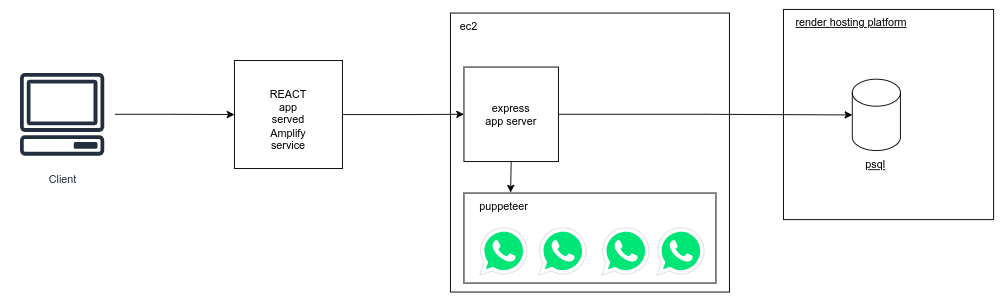

The diagram above was exported from draw.io. Its source (the exported page's mxGraphModel, read from the mxfile embedded in the PNG):
<mxGraphModel dx="2084" dy="1748" grid="1" gridSize="10" guides="1" tooltips="1" connect="1" arrows="1" fold="1" page="1" pageScale="1" pageWidth="827" pageHeight="1169" math="0" shadow="0">
  <root>
    <mxCell id="0" />
    <mxCell id="1" parent="0" />
    <mxCell id="As5WcrueqdWruDSxtM97-1" value="" style="whiteSpace=wrap;html=1;aspect=fixed;align=left;" parent="1" vertex="1">
      <mxGeometry x="-50" y="-40" width="310" height="310" as="geometry" />
    </mxCell>
    <mxCell id="ey2o2gYvazAA6hOFELCX-8" value="" style="group" vertex="1" connectable="0" parent="1">
      <mxGeometry x="320" y="-44" width="237" height="247.5" as="geometry" />
    </mxCell>
    <mxCell id="As5WcrueqdWruDSxtM97-20" value="" style="group" parent="ey2o2gYvazAA6hOFELCX-8" vertex="1" connectable="0">
      <mxGeometry x="110" y="97.5" width="127" height="150" as="geometry" />
    </mxCell>
    <mxCell id="ey2o2gYvazAA6hOFELCX-1" value="" style="whiteSpace=wrap;html=1;aspect=fixed;" vertex="1" parent="As5WcrueqdWruDSxtM97-20">
      <mxGeometry x="-110" y="-97.5" width="233.5" height="233.5" as="geometry" />
    </mxCell>
    <mxCell id="As5WcrueqdWruDSxtM97-21" value="" style="shape=cylinder3;whiteSpace=wrap;html=1;boundedLbl=1;backgroundOutline=1;size=15;fontStyle=4" parent="As5WcrueqdWruDSxtM97-20" vertex="1">
      <mxGeometry x="-33.5" y="-20" width="53.5" height="79.25" as="geometry" />
    </mxCell>
    <mxCell id="As5WcrueqdWruDSxtM97-22" value="psql" style="text;html=1;align=center;verticalAlign=middle;resizable=0;points=[];autosize=1;strokeColor=none;fillColor=none;fontStyle=4" parent="As5WcrueqdWruDSxtM97-20" vertex="1">
      <mxGeometry x="-33.5" y="60" width="50" height="30" as="geometry" />
    </mxCell>
    <mxCell id="ey2o2gYvazAA6hOFELCX-2" value="render hosting platform" style="text;html=1;align=center;verticalAlign=middle;resizable=0;points=[];autosize=1;strokeColor=none;fillColor=none;fontStyle=4" vertex="1" parent="ey2o2gYvazAA6hOFELCX-8">
      <mxGeometry width="150" height="30" as="geometry" />
    </mxCell>
    <mxCell id="ey2o2gYvazAA6hOFELCX-15" style="edgeStyle=orthogonalEdgeStyle;rounded=0;orthogonalLoop=1;jettySize=auto;html=1;exitX=1;exitY=0.5;exitDx=0;exitDy=0;" edge="1" parent="1" source="As5WcrueqdWruDSxtM97-9" target="As5WcrueqdWruDSxtM97-21">
      <mxGeometry relative="1" as="geometry" />
    </mxCell>
    <mxCell id="As5WcrueqdWruDSxtM97-9" value="express&lt;div&gt;app server&lt;/div&gt;" style="whiteSpace=wrap;html=1;aspect=fixed;" parent="1" vertex="1">
      <mxGeometry x="-35" y="20" width="105" height="105" as="geometry" />
    </mxCell>
    <mxCell id="ey2o2gYvazAA6hOFELCX-3" value="ec2" style="text;html=1;align=center;verticalAlign=middle;resizable=0;points=[];autosize=1;strokeColor=none;fillColor=none;" vertex="1" parent="1">
      <mxGeometry x="-50" y="-40" width="40" height="30" as="geometry" />
    </mxCell>
    <mxCell id="ey2o2gYvazAA6hOFELCX-4" value="" style="group" vertex="1" connectable="0" parent="1">
      <mxGeometry x="-35" y="190" width="280" height="70" as="geometry" />
    </mxCell>
    <mxCell id="As5WcrueqdWruDSxtM97-17" value="" style="rounded=0;whiteSpace=wrap;html=1;" parent="ey2o2gYvazAA6hOFELCX-4" vertex="1">
      <mxGeometry y="-30" width="280" height="100" as="geometry" />
    </mxCell>
    <mxCell id="As5WcrueqdWruDSxtM97-5" value="" style="dashed=0;outlineConnect=0;html=1;align=center;labelPosition=center;verticalLabelPosition=bottom;verticalAlign=top;shape=mxgraph.weblogos.whatsapp;fillColor=#00E676;strokeColor=#dddddd" parent="ey2o2gYvazAA6hOFELCX-4" vertex="1">
      <mxGeometry x="17.5" y="8.75" width="52.5" height="52.5" as="geometry" />
    </mxCell>
    <mxCell id="As5WcrueqdWruDSxtM97-13" value="" style="dashed=0;outlineConnect=0;html=1;align=center;labelPosition=center;verticalLabelPosition=bottom;verticalAlign=top;shape=mxgraph.weblogos.whatsapp;fillColor=#00E676;strokeColor=#dddddd" parent="ey2o2gYvazAA6hOFELCX-4" vertex="1">
      <mxGeometry x="83.125" y="8.75" width="52.5" height="52.5" as="geometry" />
    </mxCell>
    <mxCell id="As5WcrueqdWruDSxtM97-14" value="" style="dashed=0;outlineConnect=0;html=1;align=center;labelPosition=center;verticalLabelPosition=bottom;verticalAlign=top;shape=mxgraph.weblogos.whatsapp;fillColor=#00E676;strokeColor=#dddddd" parent="ey2o2gYvazAA6hOFELCX-4" vertex="1">
      <mxGeometry x="153.125" y="8.75" width="52.5" height="52.5" as="geometry" />
    </mxCell>
    <mxCell id="As5WcrueqdWruDSxtM97-16" value="" style="dashed=0;outlineConnect=0;html=1;align=center;labelPosition=center;verticalLabelPosition=bottom;verticalAlign=top;shape=mxgraph.weblogos.whatsapp;fillColor=#00E676;strokeColor=#dddddd" parent="ey2o2gYvazAA6hOFELCX-4" vertex="1">
      <mxGeometry x="214.375" y="8.75" width="52.5" height="52.5" as="geometry" />
    </mxCell>
    <mxCell id="ey2o2gYvazAA6hOFELCX-5" value="puppeteer" style="text;html=1;align=center;verticalAlign=middle;resizable=0;points=[];autosize=1;strokeColor=none;fillColor=none;" vertex="1" parent="ey2o2gYvazAA6hOFELCX-4">
      <mxGeometry x="3.75" y="-30" width="80" height="30" as="geometry" />
    </mxCell>
    <mxCell id="ey2o2gYvazAA6hOFELCX-7" style="edgeStyle=orthogonalEdgeStyle;rounded=0;orthogonalLoop=1;jettySize=auto;html=1;exitX=0.5;exitY=1;exitDx=0;exitDy=0;entryX=0.601;entryY=-0.02;entryDx=0;entryDy=0;entryPerimeter=0;" edge="1" parent="1" source="As5WcrueqdWruDSxtM97-9" target="ey2o2gYvazAA6hOFELCX-5">
      <mxGeometry relative="1" as="geometry" />
    </mxCell>
    <mxCell id="ey2o2gYvazAA6hOFELCX-23" style="edgeStyle=orthogonalEdgeStyle;rounded=0;orthogonalLoop=1;jettySize=auto;html=1;entryX=0;entryY=0.5;entryDx=0;entryDy=0;" edge="1" parent="1" source="ey2o2gYvazAA6hOFELCX-16" target="As5WcrueqdWruDSxtM97-9">
      <mxGeometry relative="1" as="geometry" />
    </mxCell>
    <mxCell id="ey2o2gYvazAA6hOFELCX-16" value="" style="whiteSpace=wrap;html=1;aspect=fixed;" vertex="1" parent="1">
      <mxGeometry x="-290" y="12.75" width="120" height="120" as="geometry" />
    </mxCell>
    <mxCell id="ey2o2gYvazAA6hOFELCX-24" style="edgeStyle=orthogonalEdgeStyle;rounded=0;orthogonalLoop=1;jettySize=auto;html=1;" edge="1" parent="1" source="ey2o2gYvazAA6hOFELCX-17" target="ey2o2gYvazAA6hOFELCX-16">
      <mxGeometry relative="1" as="geometry" />
    </mxCell>
    <mxCell id="ey2o2gYvazAA6hOFELCX-17" value="Client" style="sketch=0;outlineConnect=0;fontColor=#232F3E;gradientColor=none;strokeColor=#232F3E;fillColor=#ffffff;dashed=0;verticalLabelPosition=bottom;verticalAlign=top;align=center;html=1;fontSize=12;fontStyle=0;aspect=fixed;shape=mxgraph.aws4.resourceIcon;resIcon=mxgraph.aws4.client;" vertex="1" parent="1">
      <mxGeometry x="-540" y="14" width="117" height="117" as="geometry" />
    </mxCell>
    <mxCell id="ey2o2gYvazAA6hOFELCX-19" value="&lt;div&gt;REACT app served&lt;/div&gt;Amplify service" style="text;strokeColor=none;align=center;fillColor=none;html=1;verticalAlign=middle;whiteSpace=wrap;rounded=0;" vertex="1" parent="1">
      <mxGeometry x="-260" y="63.75" width="60" height="30" as="geometry" />
    </mxCell>
  </root>
</mxGraphModel>